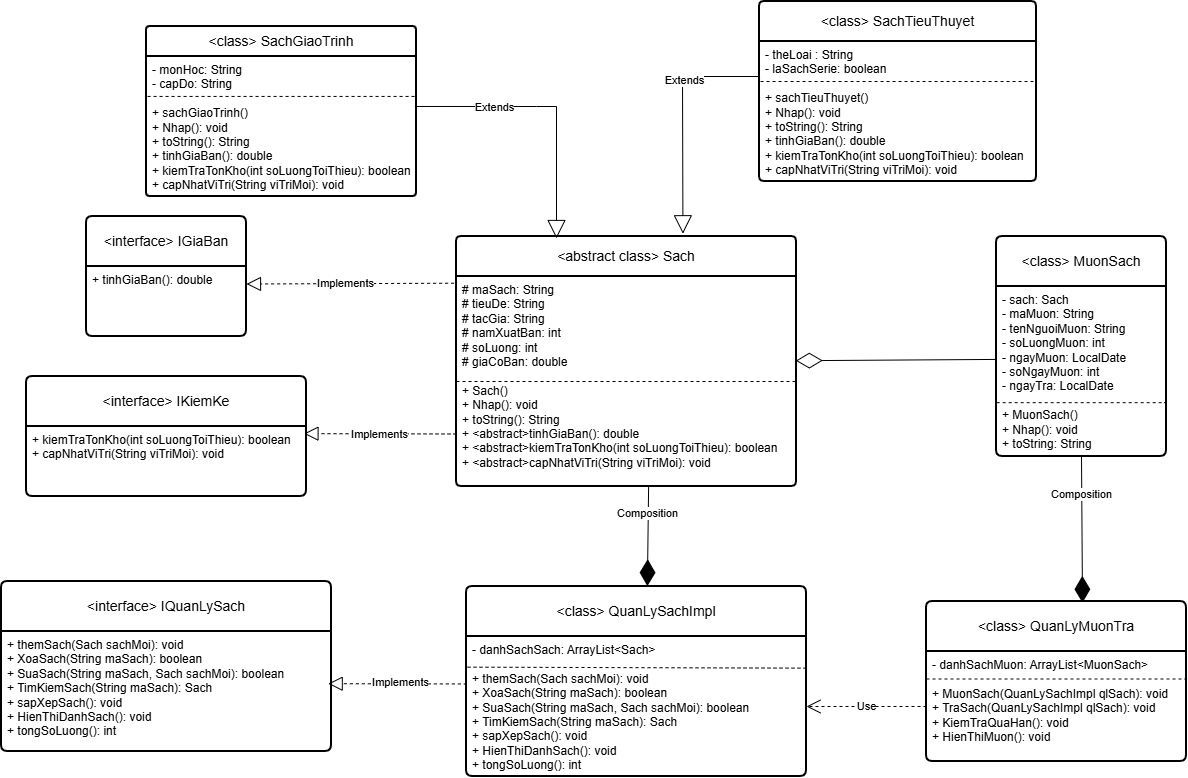

The diagram above was exported from draw.io. Its source (the exported page's mxGraphModel, read from the mxfile embedded in the PNG):
<mxGraphModel dx="2334" dy="1789" grid="1" gridSize="10" guides="1" tooltips="1" connect="1" arrows="1" fold="1" page="1" pageScale="1" pageWidth="827" pageHeight="1169" math="0" shadow="0">
  <root>
    <mxCell id="0" />
    <mxCell id="1" parent="0" />
    <mxCell id="xHvArC3-RJY2yDg7OYaZ-2" value="&amp;lt;abstract class&amp;gt; Sach" style="swimlane;childLayout=stackLayout;horizontal=1;startSize=40;horizontalStack=0;rounded=1;fontSize=14;fontStyle=0;strokeWidth=2;resizeParent=0;resizeLast=1;shadow=0;dashed=0;align=center;arcSize=4;whiteSpace=wrap;html=1;" parent="1" vertex="1">
      <mxGeometry x="210" y="170" width="340" height="250" as="geometry" />
    </mxCell>
    <mxCell id="lKSXQLdc20GMuY8s7DGm-2" value="" style="endArrow=none;dashed=1;html=1;rounded=0;exitX=0;exitY=0.5;exitDx=0;exitDy=0;entryX=1;entryY=0.5;entryDx=0;entryDy=0;" parent="xHvArC3-RJY2yDg7OYaZ-2" source="xHvArC3-RJY2yDg7OYaZ-3" target="xHvArC3-RJY2yDg7OYaZ-3" edge="1">
      <mxGeometry width="50" height="50" relative="1" as="geometry">
        <mxPoint x="130" y="130" as="sourcePoint" />
        <mxPoint x="180" y="80" as="targetPoint" />
      </mxGeometry>
    </mxCell>
    <mxCell id="xHvArC3-RJY2yDg7OYaZ-3" value="# maSach: String&lt;div&gt;# tieuDe: String&lt;/div&gt;&lt;div&gt;# tacGia: String&lt;/div&gt;&lt;div&gt;# namXuatBan: int&lt;/div&gt;&lt;div&gt;# soLuong: int&lt;/div&gt;&lt;div&gt;# giaCoBan: double&lt;/div&gt;&lt;div&gt;&lt;br&gt;&lt;/div&gt;&lt;div&gt;+ Sach()&lt;/div&gt;&lt;div&gt;+ Nhap(): void&lt;/div&gt;&lt;div&gt;+ toString(): String&lt;/div&gt;&lt;div&gt;+ &amp;lt;abstract&amp;gt;tinhGiaBan(): double&lt;/div&gt;&lt;div&gt;+ &amp;lt;abstract&amp;gt;kiemTraTonKho(int soLuongToiThieu): boolean&lt;div&gt;+ &amp;lt;abstract&amp;gt;capNhatViTri(String viTriMoi): void&lt;/div&gt;&lt;/div&gt;" style="align=left;strokeColor=none;fillColor=none;spacingLeft=4;spacingRight=4;fontSize=12;verticalAlign=top;resizable=0;rotatable=0;part=1;html=1;whiteSpace=wrap;" parent="xHvArC3-RJY2yDg7OYaZ-2" vertex="1">
      <mxGeometry y="40" width="340" height="210" as="geometry" />
    </mxCell>
    <mxCell id="8R9hz3y6r0f-C36oYrx5-6" value="&amp;lt;class&amp;gt; SachTieuThuyet" style="swimlane;childLayout=stackLayout;horizontal=1;startSize=40;horizontalStack=0;rounded=1;fontSize=14;fontStyle=0;strokeWidth=2;resizeParent=0;resizeLast=1;shadow=0;align=center;arcSize=4;whiteSpace=wrap;html=1;" parent="1" vertex="1">
      <mxGeometry x="513" y="-65" width="277" height="180" as="geometry">
        <mxRectangle x="600" y="-90" width="190" height="40" as="alternateBounds" />
      </mxGeometry>
    </mxCell>
    <mxCell id="8R9hz3y6r0f-C36oYrx5-7" value="- theLoai : String&amp;nbsp;&lt;br&gt;- laSachSerie: boolean&lt;div&gt;&lt;br&gt;&lt;div&gt;&lt;div&gt;&lt;span style=&quot;text-align: center;&quot;&gt;+ sachTieuThuyet()&lt;/span&gt;&lt;/div&gt;&lt;div&gt;&lt;span style=&quot;text-align: center;&quot;&gt;+ Nhap(): void&lt;/span&gt;&lt;/div&gt;&lt;div&gt;&lt;span style=&quot;text-align: center;&quot;&gt;+ toString(): String&lt;/span&gt;&lt;/div&gt;&lt;div&gt;&lt;span style=&quot;text-align: center;&quot;&gt;+ tinhGiaBan(): double&lt;/span&gt;&lt;/div&gt;&lt;div&gt;+ kiemTraTonKho(int soLuongToiThieu): boolean&lt;div&gt;+ capNhatViTri(String viTriMoi): void&lt;/div&gt;&lt;/div&gt;&lt;div&gt;&lt;span style=&quot;text-align: center;&quot;&gt;&lt;br&gt;&lt;/span&gt;&lt;/div&gt;&lt;/div&gt;&lt;/div&gt;" style="align=left;strokeColor=none;fillColor=none;spacingLeft=4;spacingRight=4;fontSize=12;verticalAlign=top;resizable=0;rotatable=0;part=1;html=1;whiteSpace=wrap;" parent="8R9hz3y6r0f-C36oYrx5-6" vertex="1">
      <mxGeometry y="40" width="277" height="140" as="geometry" />
    </mxCell>
    <mxCell id="jYO6uZbA-iyKY6faU-Fr-17" style="edgeStyle=orthogonalEdgeStyle;rounded=0;orthogonalLoop=1;jettySize=auto;html=1;exitX=0;exitY=0.25;exitDx=0;exitDy=0;entryX=1;entryY=0.25;entryDx=0;entryDy=0;endArrow=none;endFill=0;dashed=1;" parent="8R9hz3y6r0f-C36oYrx5-6" source="8R9hz3y6r0f-C36oYrx5-7" target="8R9hz3y6r0f-C36oYrx5-7" edge="1">
      <mxGeometry relative="1" as="geometry">
        <Array as="points">
          <mxPoint y="80" />
          <mxPoint x="277" y="80" />
        </Array>
      </mxGeometry>
    </mxCell>
    <mxCell id="8R9hz3y6r0f-C36oYrx5-8" value="&amp;lt;class&amp;gt; SachGiaoTrinh" style="swimlane;childLayout=stackLayout;horizontal=1;startSize=30;horizontalStack=0;rounded=1;fontSize=14;fontStyle=0;strokeWidth=2;resizeParent=0;resizeLast=1;shadow=0;dashed=0;align=center;arcSize=4;whiteSpace=wrap;html=1;" parent="1" vertex="1">
      <mxGeometry x="-100" y="-40" width="270" height="170" as="geometry" />
    </mxCell>
    <mxCell id="8R9hz3y6r0f-C36oYrx5-9" value="- monHoc: String&lt;div&gt;- capDo: String&lt;/div&gt;&lt;div&gt;&lt;br&gt;&lt;/div&gt;&lt;div&gt;+ sachGiaoTrinh()&lt;/div&gt;&lt;div&gt;+ Nhap(): void&lt;/div&gt;&lt;div&gt;+ toString(): String&lt;/div&gt;&lt;div&gt;+ tinhGiaBan(): double&lt;/div&gt;&lt;div&gt;+ kiemTraTonKho(int soLuongToiThieu): boolean&lt;div&gt;+ capNhatViTri(String viTriMoi): void&lt;/div&gt;&lt;/div&gt;" style="align=left;strokeColor=none;fillColor=none;spacingLeft=4;spacingRight=4;fontSize=12;verticalAlign=top;resizable=0;rotatable=0;part=1;html=1;whiteSpace=wrap;" parent="8R9hz3y6r0f-C36oYrx5-8" vertex="1">
      <mxGeometry y="30" width="270" height="140" as="geometry" />
    </mxCell>
    <mxCell id="jYO6uZbA-iyKY6faU-Fr-19" style="edgeStyle=orthogonalEdgeStyle;rounded=0;orthogonalLoop=1;jettySize=auto;html=1;exitX=0;exitY=0.25;exitDx=0;exitDy=0;entryX=1;entryY=0.25;entryDx=0;entryDy=0;endArrow=none;endFill=0;dashed=1;startSize=7;endSize=7;" parent="8R9hz3y6r0f-C36oYrx5-8" source="8R9hz3y6r0f-C36oYrx5-9" target="8R9hz3y6r0f-C36oYrx5-9" edge="1">
      <mxGeometry relative="1" as="geometry">
        <Array as="points">
          <mxPoint y="70" />
          <mxPoint x="270" y="70" />
        </Array>
      </mxGeometry>
    </mxCell>
    <mxCell id="8R9hz3y6r0f-C36oYrx5-11" value="&amp;lt;interface&amp;gt; IGiaBan" style="swimlane;childLayout=stackLayout;horizontal=1;startSize=50;horizontalStack=0;rounded=1;fontSize=14;fontStyle=0;strokeWidth=2;resizeParent=0;resizeLast=1;shadow=0;dashed=0;align=center;arcSize=4;whiteSpace=wrap;html=1;" parent="1" vertex="1">
      <mxGeometry x="-160" y="150" width="160" height="120" as="geometry" />
    </mxCell>
    <mxCell id="8R9hz3y6r0f-C36oYrx5-12" value="+ tinhGiaBan(): double" style="align=left;strokeColor=none;fillColor=none;spacingLeft=4;spacingRight=4;fontSize=12;verticalAlign=top;resizable=0;rotatable=0;part=1;html=1;whiteSpace=wrap;" parent="8R9hz3y6r0f-C36oYrx5-11" vertex="1">
      <mxGeometry y="50" width="160" height="70" as="geometry" />
    </mxCell>
    <mxCell id="8R9hz3y6r0f-C36oYrx5-13" value="&amp;lt;interface&amp;gt; IKiemKe" style="swimlane;childLayout=stackLayout;horizontal=1;startSize=50;horizontalStack=0;rounded=1;fontSize=14;fontStyle=0;strokeWidth=2;resizeParent=0;resizeLast=1;shadow=0;dashed=0;align=center;arcSize=4;whiteSpace=wrap;html=1;" parent="1" vertex="1">
      <mxGeometry x="-220" y="310" width="280" height="120" as="geometry" />
    </mxCell>
    <mxCell id="8R9hz3y6r0f-C36oYrx5-14" value="+ kiemTraTonKho(int soLuongToiThieu): boolean&lt;div&gt;+ capNhatViTri(String viTriMoi): void&lt;/div&gt;" style="align=left;strokeColor=none;fillColor=none;spacingLeft=4;spacingRight=4;fontSize=12;verticalAlign=top;resizable=0;rotatable=0;part=1;html=1;whiteSpace=wrap;" parent="8R9hz3y6r0f-C36oYrx5-13" vertex="1">
      <mxGeometry y="50" width="280" height="70" as="geometry" />
    </mxCell>
    <mxCell id="8R9hz3y6r0f-C36oYrx5-15" value="&amp;lt;interface&amp;gt; IQuanLySach" style="swimlane;childLayout=stackLayout;horizontal=1;startSize=50;horizontalStack=0;rounded=1;fontSize=14;fontStyle=0;strokeWidth=2;resizeParent=0;resizeLast=1;shadow=0;dashed=0;align=center;arcSize=4;whiteSpace=wrap;html=1;" parent="1" vertex="1">
      <mxGeometry x="-245" y="515" width="330" height="170" as="geometry" />
    </mxCell>
    <mxCell id="8R9hz3y6r0f-C36oYrx5-16" value="+ themSach(Sach sachMoi): void&lt;div&gt;+ XoaSach(String maSach): boolean&lt;/div&gt;&lt;div&gt;+ SuaSach(String maSach, Sach sachMoi): boolean&lt;/div&gt;&lt;div&gt;+ TimKiemSach(String maSach): Sach&lt;/div&gt;&lt;div&gt;+ sapXepSach(): void&lt;/div&gt;&lt;div&gt;+ HienThiDanhSach(): void&lt;/div&gt;&lt;div&gt;+ tongSoLuong(): int&lt;/div&gt;" style="align=left;strokeColor=none;fillColor=none;spacingLeft=4;spacingRight=4;fontSize=12;verticalAlign=top;resizable=0;rotatable=0;part=1;html=1;whiteSpace=wrap;" parent="8R9hz3y6r0f-C36oYrx5-15" vertex="1">
      <mxGeometry y="50" width="330" height="120" as="geometry" />
    </mxCell>
    <mxCell id="8R9hz3y6r0f-C36oYrx5-17" value="&amp;lt;class&amp;gt; QuanLySachImpl" style="swimlane;childLayout=stackLayout;horizontal=1;startSize=50;horizontalStack=0;rounded=1;fontSize=14;fontStyle=0;strokeWidth=2;resizeParent=0;resizeLast=1;shadow=0;dashed=0;align=center;arcSize=4;whiteSpace=wrap;html=1;" parent="1" vertex="1">
      <mxGeometry x="220" y="520" width="340" height="190" as="geometry">
        <mxRectangle x="460" y="441" width="200" height="50" as="alternateBounds" />
      </mxGeometry>
    </mxCell>
    <mxCell id="TsMjV0r3-IoYrMqj4Vri-3" value="" style="endArrow=none;dashed=1;html=1;rounded=0;entryX=0.995;entryY=0.226;entryDx=0;entryDy=0;entryPerimeter=0;exitX=0.003;exitY=0.219;exitDx=0;exitDy=0;exitPerimeter=0;" parent="8R9hz3y6r0f-C36oYrx5-17" source="8R9hz3y6r0f-C36oYrx5-18" target="8R9hz3y6r0f-C36oYrx5-18" edge="1">
      <mxGeometry width="50" height="50" relative="1" as="geometry">
        <mxPoint x="5" y="80" as="sourcePoint" />
        <mxPoint x="355" y="90" as="targetPoint" />
      </mxGeometry>
    </mxCell>
    <mxCell id="8R9hz3y6r0f-C36oYrx5-18" value="&lt;div&gt;- danhSachSach: ArrayList&amp;lt;Sach&amp;gt;&lt;/div&gt;&lt;div&gt;&lt;br&gt;&lt;/div&gt;+ themSach(Sach sachMoi): void&lt;div&gt;+ XoaSach(String maSach): boolean&lt;/div&gt;&lt;div&gt;+ SuaSach(String maSach, Sach sachMoi): boolean&lt;/div&gt;&lt;div&gt;+ TimKiemSach(String maSach): Sach&lt;/div&gt;&lt;div&gt;+ sapXepSach(): void&lt;/div&gt;&lt;div&gt;+ HienThiDanhSach(): void&lt;/div&gt;&lt;div&gt;+ tongSoLuong(): int&lt;/div&gt;" style="align=left;strokeColor=none;fillColor=none;spacingLeft=4;spacingRight=4;fontSize=12;verticalAlign=top;resizable=0;rotatable=0;part=1;html=1;whiteSpace=wrap;" parent="8R9hz3y6r0f-C36oYrx5-17" vertex="1">
      <mxGeometry y="50" width="340" height="140" as="geometry" />
    </mxCell>
    <mxCell id="8R9hz3y6r0f-C36oYrx5-21" value="" style="endArrow=block;endSize=16;endFill=0;html=1;rounded=0;exitX=0.994;exitY=0.357;exitDx=0;exitDy=0;exitPerimeter=0;" parent="1" source="8R9hz3y6r0f-C36oYrx5-9" edge="1">
      <mxGeometry width="160" relative="1" as="geometry">
        <mxPoint x="139.99999999999986" y="-19.920000000000073" as="sourcePoint" />
        <mxPoint x="310" y="172" as="targetPoint" />
        <Array as="points">
          <mxPoint x="290" y="40" />
          <mxPoint x="310" y="40" />
        </Array>
      </mxGeometry>
    </mxCell>
    <mxCell id="ALXLKBk5qW-hszzEYByn-2" value="Extends" style="edgeLabel;html=1;align=center;verticalAlign=middle;resizable=0;points=[];" parent="8R9hz3y6r0f-C36oYrx5-21" connectable="0" vertex="1">
      <mxGeometry x="-0.4202" relative="1" as="geometry">
        <mxPoint as="offset" />
      </mxGeometry>
    </mxCell>
    <mxCell id="8R9hz3y6r0f-C36oYrx5-22" value="" style="endArrow=block;endSize=16;endFill=0;html=1;rounded=0;entryX=0.666;entryY=-0.011;entryDx=0;entryDy=0;entryPerimeter=0;exitX=0;exitY=0.25;exitDx=0;exitDy=0;" parent="1" source="8R9hz3y6r0f-C36oYrx5-7" target="xHvArC3-RJY2yDg7OYaZ-2" edge="1">
      <mxGeometry width="160" relative="1" as="geometry">
        <mxPoint x="360" y="110" as="sourcePoint" />
        <mxPoint x="520" y="110" as="targetPoint" />
        <Array as="points">
          <mxPoint x="436" y="10" />
        </Array>
      </mxGeometry>
    </mxCell>
    <mxCell id="ALXLKBk5qW-hszzEYByn-3" value="Extends" style="edgeLabel;html=1;align=center;verticalAlign=middle;resizable=0;points=[];" parent="8R9hz3y6r0f-C36oYrx5-22" connectable="0" vertex="1">
      <mxGeometry x="-0.3124" y="1" relative="1" as="geometry">
        <mxPoint as="offset" />
      </mxGeometry>
    </mxCell>
    <mxCell id="ALXLKBk5qW-hszzEYByn-7" value="" style="endArrow=block;dashed=1;endFill=0;endSize=12;html=1;rounded=0;entryX=0.99;entryY=0.435;entryDx=0;entryDy=0;entryPerimeter=0;exitX=0.001;exitY=0.339;exitDx=0;exitDy=0;exitPerimeter=0;" parent="1" source="8R9hz3y6r0f-C36oYrx5-18" target="8R9hz3y6r0f-C36oYrx5-16" edge="1">
      <mxGeometry width="160" relative="1" as="geometry">
        <mxPoint x="510" y="567" as="sourcePoint" />
        <mxPoint x="200" y="567" as="targetPoint" />
        <Array as="points" />
      </mxGeometry>
    </mxCell>
    <mxCell id="ALXLKBk5qW-hszzEYByn-9" value="Implements" style="edgeLabel;html=1;align=center;verticalAlign=middle;resizable=0;points=[];" parent="ALXLKBk5qW-hszzEYByn-7" connectable="0" vertex="1">
      <mxGeometry x="-0.0383" y="-2" relative="1" as="geometry">
        <mxPoint as="offset" />
      </mxGeometry>
    </mxCell>
    <mxCell id="ALXLKBk5qW-hszzEYByn-10" value="" style="endArrow=block;dashed=1;endFill=0;endSize=12;html=1;rounded=0;exitX=0;exitY=0.75;exitDx=0;exitDy=0;entryX=0.991;entryY=0.102;entryDx=0;entryDy=0;entryPerimeter=0;" parent="1" source="xHvArC3-RJY2yDg7OYaZ-3" target="8R9hz3y6r0f-C36oYrx5-14" edge="1">
      <mxGeometry width="160" relative="1" as="geometry">
        <mxPoint x="470" y="262.5" as="sourcePoint" />
        <mxPoint x="637.7600000000002" y="264.85000000000014" as="targetPoint" />
        <Array as="points" />
      </mxGeometry>
    </mxCell>
    <mxCell id="ALXLKBk5qW-hszzEYByn-11" value="Implements" style="edgeLabel;html=1;align=center;verticalAlign=middle;resizable=0;points=[];" parent="ALXLKBk5qW-hszzEYByn-10" connectable="0" vertex="1">
      <mxGeometry x="0.015" relative="1" as="geometry">
        <mxPoint as="offset" />
      </mxGeometry>
    </mxCell>
    <mxCell id="ALXLKBk5qW-hszzEYByn-12" value="" style="endArrow=block;dashed=1;endFill=0;endSize=12;html=1;rounded=0;exitX=-0.007;exitY=0.032;exitDx=0;exitDy=0;exitPerimeter=0;entryX=1;entryY=0.25;entryDx=0;entryDy=0;" parent="1" source="xHvArC3-RJY2yDg7OYaZ-3" target="8R9hz3y6r0f-C36oYrx5-12" edge="1">
      <mxGeometry width="160" relative="1" as="geometry">
        <mxPoint x="220" y="269.5" as="sourcePoint" />
        <mxPoint x="220" y="268" as="targetPoint" />
      </mxGeometry>
    </mxCell>
    <mxCell id="ALXLKBk5qW-hszzEYByn-13" value="Implements" style="edgeLabel;html=1;align=center;verticalAlign=middle;resizable=0;points=[];" parent="ALXLKBk5qW-hszzEYByn-12" connectable="0" vertex="1">
      <mxGeometry x="0.0509" y="-3" relative="1" as="geometry">
        <mxPoint y="2" as="offset" />
      </mxGeometry>
    </mxCell>
    <mxCell id="TsMjV0r3-IoYrMqj4Vri-4" value="" style="endArrow=diamondThin;endFill=1;endSize=24;html=1;rounded=0;entryX=0.532;entryY=-0.002;entryDx=0;entryDy=0;entryPerimeter=0;exitX=0.565;exitY=1.003;exitDx=0;exitDy=0;exitPerimeter=0;" parent="1" source="xHvArC3-RJY2yDg7OYaZ-3" target="8R9hz3y6r0f-C36oYrx5-17" edge="1">
      <mxGeometry width="160" relative="1" as="geometry">
        <mxPoint x="400" y="422" as="sourcePoint" />
        <mxPoint x="460" y="510" as="targetPoint" />
        <Array as="points" />
      </mxGeometry>
    </mxCell>
    <mxCell id="TsMjV0r3-IoYrMqj4Vri-6" value="Composition" style="edgeLabel;html=1;align=center;verticalAlign=middle;resizable=0;points=[];" parent="TsMjV0r3-IoYrMqj4Vri-4" connectable="0" vertex="1">
      <mxGeometry x="-0.4872" y="-1" relative="1" as="geometry">
        <mxPoint as="offset" />
      </mxGeometry>
    </mxCell>
    <mxCell id="rGAqpdfi7Ez5AHNslEAJ-5" value="&amp;lt;class&amp;gt; QuanLyMuonTra" style="swimlane;childLayout=stackLayout;horizontal=1;startSize=50;horizontalStack=0;rounded=1;fontSize=14;fontStyle=0;strokeWidth=2;resizeParent=0;resizeLast=1;shadow=0;dashed=0;align=center;arcSize=4;whiteSpace=wrap;html=1;" vertex="1" parent="1">
      <mxGeometry x="680" y="535" width="260" height="160" as="geometry" />
    </mxCell>
    <mxCell id="rGAqpdfi7Ez5AHNslEAJ-7" value="" style="endArrow=none;dashed=1;html=1;rounded=0;entryX=1;entryY=0.25;entryDx=0;entryDy=0;exitX=0;exitY=0.25;exitDx=0;exitDy=0;" edge="1" parent="rGAqpdfi7Ez5AHNslEAJ-5" source="rGAqpdfi7Ez5AHNslEAJ-6" target="rGAqpdfi7Ez5AHNslEAJ-6">
      <mxGeometry width="50" height="50" relative="1" as="geometry">
        <mxPoint y="80" as="sourcePoint" />
        <mxPoint x="50" y="30" as="targetPoint" />
      </mxGeometry>
    </mxCell>
    <mxCell id="rGAqpdfi7Ez5AHNslEAJ-6" value="- danhSachMuon: ArrayList&amp;lt;MuonSach&amp;gt;&lt;div&gt;&lt;br&gt;&lt;/div&gt;&lt;div&gt;+ MuonSach(QuanLySachImpl qlSach): void&lt;/div&gt;&lt;div&gt;+ TraSach(&lt;span style=&quot;background-color: transparent; color: light-dark(rgb(0, 0, 0), rgb(255, 255, 255));&quot;&gt;QuanLySachImpl qlSach): void&lt;/span&gt;&lt;/div&gt;&lt;div&gt;&lt;span style=&quot;background-color: transparent; color: light-dark(rgb(0, 0, 0), rgb(255, 255, 255));&quot;&gt;+ KiemTraQuaHan(): void&lt;/span&gt;&lt;/div&gt;&lt;div&gt;&lt;span style=&quot;background-color: transparent; color: light-dark(rgb(0, 0, 0), rgb(255, 255, 255));&quot;&gt;+ HienThiMuon(): void&lt;/span&gt;&lt;/div&gt;" style="align=left;strokeColor=none;fillColor=none;spacingLeft=4;spacingRight=4;fontSize=12;verticalAlign=top;resizable=0;rotatable=0;part=1;html=1;whiteSpace=wrap;" vertex="1" parent="rGAqpdfi7Ez5AHNslEAJ-5">
      <mxGeometry y="50" width="260" height="110" as="geometry" />
    </mxCell>
    <mxCell id="rGAqpdfi7Ez5AHNslEAJ-10" value="" style="endArrow=diamondThin;endFill=0;endSize=24;html=1;rounded=0;exitX=-0.006;exitY=0.429;exitDx=0;exitDy=0;exitPerimeter=0;entryX=0.998;entryY=0.401;entryDx=0;entryDy=0;entryPerimeter=0;" edge="1" parent="1" source="rGAqpdfi7Ez5AHNslEAJ-12" target="xHvArC3-RJY2yDg7OYaZ-3">
      <mxGeometry width="160" relative="1" as="geometry">
        <mxPoint x="748.8599999999999" y="292.28999999999996" as="sourcePoint" />
        <mxPoint x="551" y="292" as="targetPoint" />
      </mxGeometry>
    </mxCell>
    <mxCell id="rGAqpdfi7Ez5AHNslEAJ-11" value="&amp;lt;class&amp;gt; MuonSach" style="swimlane;childLayout=stackLayout;horizontal=1;startSize=50;horizontalStack=0;rounded=1;fontSize=14;fontStyle=0;strokeWidth=2;resizeParent=0;resizeLast=1;shadow=0;dashed=0;align=center;arcSize=4;whiteSpace=wrap;html=1;" vertex="1" parent="1">
      <mxGeometry x="750" y="170" width="170" height="220" as="geometry" />
    </mxCell>
    <mxCell id="rGAqpdfi7Ez5AHNslEAJ-12" value="&lt;div&gt;- sach: Sach&lt;/div&gt;- maMuon: String&lt;div&gt;- tenNguoiMuon: String&lt;/div&gt;&lt;div&gt;- soLuongMuon: int&lt;/div&gt;&lt;div&gt;- ngayMuon: LocalDate&lt;/div&gt;&lt;div&gt;- soNgayMuon: int&lt;/div&gt;&lt;div&gt;- ngayTra: LocalDate&lt;/div&gt;&lt;div&gt;&lt;br&gt;&lt;/div&gt;&lt;div&gt;+ MuonSach()&lt;/div&gt;&lt;div&gt;+ Nhap(): void&lt;/div&gt;&lt;div&gt;+ toString: String&lt;/div&gt;" style="align=left;strokeColor=none;fillColor=none;spacingLeft=4;spacingRight=4;fontSize=12;verticalAlign=top;resizable=0;rotatable=0;part=1;html=1;whiteSpace=wrap;" vertex="1" parent="rGAqpdfi7Ez5AHNslEAJ-11">
      <mxGeometry y="50" width="170" height="170" as="geometry" />
    </mxCell>
    <mxCell id="rGAqpdfi7Ez5AHNslEAJ-13" value="" style="endArrow=none;dashed=1;html=1;rounded=0;exitX=0.001;exitY=0.701;exitDx=0;exitDy=0;exitPerimeter=0;entryX=0.991;entryY=0.701;entryDx=0;entryDy=0;entryPerimeter=0;" edge="1" parent="rGAqpdfi7Ez5AHNslEAJ-11">
      <mxGeometry width="50" height="50" relative="1" as="geometry">
        <mxPoint x="0.169999999999618" y="166.17000000000007" as="sourcePoint" />
        <mxPoint x="168.4699999999998" y="166.17000000000007" as="targetPoint" />
      </mxGeometry>
    </mxCell>
    <mxCell id="rGAqpdfi7Ez5AHNslEAJ-14" value="" style="endArrow=diamondThin;endFill=1;endSize=24;html=1;rounded=0;entryX=0.6;entryY=0.008;entryDx=0;entryDy=0;entryPerimeter=0;exitX=0.5;exitY=1;exitDx=0;exitDy=0;" edge="1" parent="1" source="rGAqpdfi7Ez5AHNslEAJ-12" target="rGAqpdfi7Ez5AHNslEAJ-5">
      <mxGeometry width="160" relative="1" as="geometry">
        <mxPoint x="830" y="400" as="sourcePoint" />
        <mxPoint x="811" y="559" as="targetPoint" />
        <Array as="points" />
      </mxGeometry>
    </mxCell>
    <mxCell id="rGAqpdfi7Ez5AHNslEAJ-15" value="Composition" style="edgeLabel;html=1;align=center;verticalAlign=middle;resizable=0;points=[];" connectable="0" vertex="1" parent="rGAqpdfi7Ez5AHNslEAJ-14">
      <mxGeometry x="-0.4872" y="-1" relative="1" as="geometry">
        <mxPoint as="offset" />
      </mxGeometry>
    </mxCell>
    <mxCell id="rGAqpdfi7Ez5AHNslEAJ-16" value="Use" style="endArrow=open;endSize=12;dashed=1;html=1;rounded=0;exitX=0;exitY=0.5;exitDx=0;exitDy=0;entryX=1;entryY=0.5;entryDx=0;entryDy=0;" edge="1" parent="1" source="rGAqpdfi7Ez5AHNslEAJ-6" target="8R9hz3y6r0f-C36oYrx5-18">
      <mxGeometry width="160" relative="1" as="geometry">
        <mxPoint x="571.5" y="594.38" as="sourcePoint" />
        <mxPoint x="600" y="540" as="targetPoint" />
      </mxGeometry>
    </mxCell>
  </root>
</mxGraphModel>